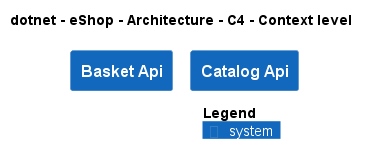

The diagram above was rendered by PlantUML. Its source (embedded in the PNG):
@startuml
!pragma layout smetana
!include ..\..\..\.c4s\C4_Context.puml

AddElementTag("c4interflow:lifecycle:new", $bgColor=green, $fontColor=#ffffff, $borderColor=green, $shadowing="False")
AddElementTag("c4interflow:lifecycle:changed", $bgColor=orange, $fontColor=#ffffff, $borderColor=orange, $shadowing="False")
AddElementTag("c4interflow:lifecycle:removed", $bgColor=red, $fontColor=#ffffff, $borderColor=red, $shadowing="False")

AddRelTag("c4interflow:lifecycle:new", $textColor=green, $lineColor=green)
AddRelTag("c4interflow:lifecycle:changed", $textColor=orange, $lineColor=orange)
AddRelTag("c4interflow:lifecycle:removed", $textColor=red, $lineColor=red)

SHOW_PERSON_PORTRAIT()
LAYOUT_TOP_DOWN()

skinparam linetype polyline

title dotnet - eShop - Architecture - C4 - Context level

System(dotnet.eShop.Architecture.SoftwareSystems.BasketApi, "Basket Api", "")
System(dotnet.eShop.Architecture.SoftwareSystems.CatalogApi, "Catalog Api", "")



SHOW_LEGEND()
@enduml